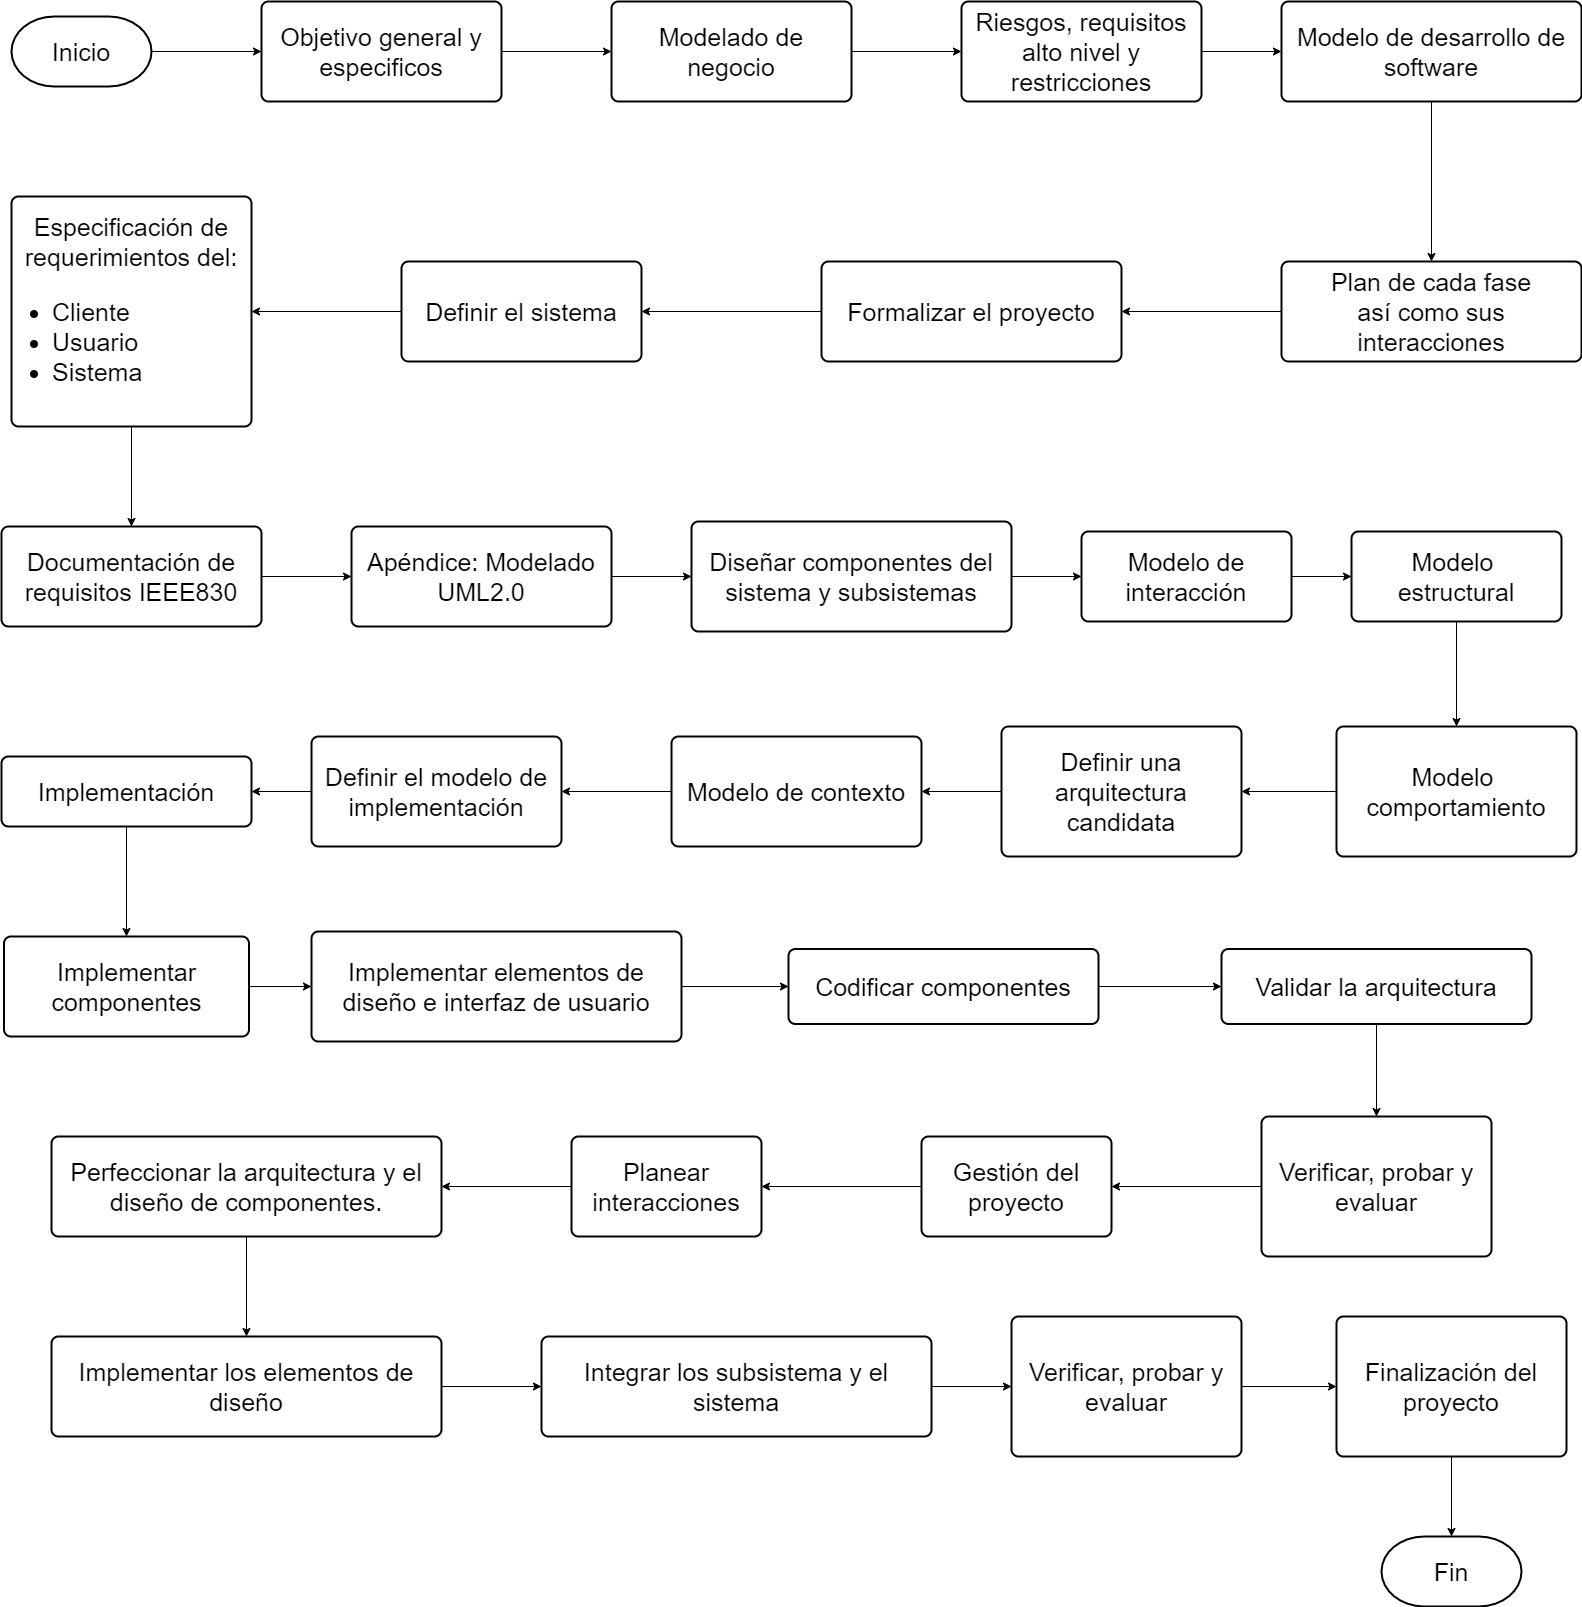

The diagram above was exported from draw.io. Its source (the exported page's mxGraphModel, read from the mxfile embedded in the PNG):
<mxGraphModel dx="2236" dy="1600" grid="1" gridSize="10" guides="1" tooltips="1" connect="1" arrows="1" fold="1" page="1" pageScale="1" pageWidth="1654" pageHeight="1736" math="0" shadow="0">
  <root>
    <mxCell id="0" />
    <mxCell id="1" parent="0" />
    <mxCell id="10" value="" style="edgeStyle=orthogonalEdgeStyle;rounded=0;orthogonalLoop=1;jettySize=auto;html=1;" parent="1" source="2" target="4" edge="1">
      <mxGeometry relative="1" as="geometry" />
    </mxCell>
    <mxCell id="2" value="&lt;font style=&quot;font-size: 25px&quot;&gt;Inicio&lt;/font&gt;" style="strokeWidth=2;html=1;shape=mxgraph.flowchart.terminator;whiteSpace=wrap;" parent="1" vertex="1">
      <mxGeometry x="50" y="80" width="140" height="70" as="geometry" />
    </mxCell>
    <mxCell id="3" value="&lt;font style=&quot;font-size: 25px&quot;&gt;Fin&lt;br&gt;&lt;/font&gt;" style="strokeWidth=2;html=1;shape=mxgraph.flowchart.terminator;whiteSpace=wrap;" parent="1" vertex="1">
      <mxGeometry x="1420" y="1600" width="140" height="70" as="geometry" />
    </mxCell>
    <mxCell id="11" value="" style="edgeStyle=orthogonalEdgeStyle;rounded=0;orthogonalLoop=1;jettySize=auto;html=1;" parent="1" source="4" target="5" edge="1">
      <mxGeometry relative="1" as="geometry" />
    </mxCell>
    <mxCell id="4" value="&lt;font style=&quot;font-size: 25px&quot;&gt;Objetivo general y especificos&lt;/font&gt;" style="rounded=1;whiteSpace=wrap;html=1;absoluteArcSize=1;arcSize=14;strokeWidth=2;" parent="1" vertex="1">
      <mxGeometry x="300" y="65" width="240" height="100" as="geometry" />
    </mxCell>
    <mxCell id="13" value="" style="edgeStyle=orthogonalEdgeStyle;rounded=0;orthogonalLoop=1;jettySize=auto;html=1;" parent="1" source="5" target="6" edge="1">
      <mxGeometry relative="1" as="geometry" />
    </mxCell>
    <mxCell id="5" value="&lt;font style=&quot;font-size: 25px&quot;&gt;Modelado de negocio&lt;/font&gt;" style="rounded=1;whiteSpace=wrap;html=1;absoluteArcSize=1;arcSize=14;strokeWidth=2;" parent="1" vertex="1">
      <mxGeometry x="650" y="65" width="240" height="100" as="geometry" />
    </mxCell>
    <mxCell id="14" value="" style="edgeStyle=orthogonalEdgeStyle;rounded=0;orthogonalLoop=1;jettySize=auto;html=1;" parent="1" source="6" target="7" edge="1">
      <mxGeometry relative="1" as="geometry" />
    </mxCell>
    <mxCell id="6" value="&lt;div&gt;&lt;span style=&quot;font-size: 25px&quot;&gt;Riesgos, requisitos alto nivel y&lt;/span&gt;&lt;/div&gt;&lt;div&gt;&lt;span style=&quot;font-size: 25px&quot;&gt;restricciones&lt;/span&gt;&lt;/div&gt;" style="rounded=1;whiteSpace=wrap;html=1;absoluteArcSize=1;arcSize=14;strokeWidth=2;" parent="1" vertex="1">
      <mxGeometry x="1000" y="65" width="240" height="100" as="geometry" />
    </mxCell>
    <mxCell id="15" value="" style="edgeStyle=orthogonalEdgeStyle;rounded=0;orthogonalLoop=1;jettySize=auto;html=1;" parent="1" source="7" target="8" edge="1">
      <mxGeometry relative="1" as="geometry" />
    </mxCell>
    <mxCell id="7" value="&lt;div&gt;&lt;span style=&quot;font-size: 25px&quot;&gt;Modelo de desarrollo de software&lt;/span&gt;&lt;/div&gt;" style="rounded=1;whiteSpace=wrap;html=1;absoluteArcSize=1;arcSize=14;strokeWidth=2;" parent="1" vertex="1">
      <mxGeometry x="1320" y="65" width="300" height="100" as="geometry" />
    </mxCell>
    <mxCell id="16" value="" style="edgeStyle=orthogonalEdgeStyle;rounded=0;orthogonalLoop=1;jettySize=auto;html=1;" parent="1" source="8" target="9" edge="1">
      <mxGeometry relative="1" as="geometry" />
    </mxCell>
    <mxCell id="8" value="&lt;div&gt;&lt;span style=&quot;font-size: 25px&quot;&gt;Plan de cada fase&lt;/span&gt;&lt;/div&gt;&lt;div&gt;&lt;span style=&quot;font-size: 25px&quot;&gt;así como sus interacciones&lt;/span&gt;&lt;/div&gt;" style="rounded=1;whiteSpace=wrap;html=1;absoluteArcSize=1;arcSize=14;strokeWidth=2;" parent="1" vertex="1">
      <mxGeometry x="1320" y="325" width="300" height="100" as="geometry" />
    </mxCell>
    <mxCell id="18" value="" style="edgeStyle=orthogonalEdgeStyle;rounded=0;orthogonalLoop=1;jettySize=auto;html=1;" parent="1" source="9" target="17" edge="1">
      <mxGeometry relative="1" as="geometry" />
    </mxCell>
    <mxCell id="9" value="&lt;span style=&quot;font-size: 25px&quot;&gt;Formalizar el proyecto&lt;/span&gt;" style="rounded=1;whiteSpace=wrap;html=1;absoluteArcSize=1;arcSize=14;strokeWidth=2;" parent="1" vertex="1">
      <mxGeometry x="860" y="325" width="300" height="100" as="geometry" />
    </mxCell>
    <mxCell id="12" style="edgeStyle=orthogonalEdgeStyle;rounded=0;orthogonalLoop=1;jettySize=auto;html=1;exitX=0.5;exitY=1;exitDx=0;exitDy=0;" parent="1" source="6" target="6" edge="1">
      <mxGeometry relative="1" as="geometry" />
    </mxCell>
    <mxCell id="20" value="" style="edgeStyle=orthogonalEdgeStyle;rounded=0;orthogonalLoop=1;jettySize=auto;html=1;" parent="1" source="17" target="19" edge="1">
      <mxGeometry relative="1" as="geometry" />
    </mxCell>
    <mxCell id="17" value="&lt;span style=&quot;font-size: 25px&quot;&gt;Definir el sistema&lt;/span&gt;" style="rounded=1;whiteSpace=wrap;html=1;absoluteArcSize=1;arcSize=14;strokeWidth=2;" parent="1" vertex="1">
      <mxGeometry x="440" y="325" width="240" height="100" as="geometry" />
    </mxCell>
    <mxCell id="22" value="" style="edgeStyle=orthogonalEdgeStyle;rounded=0;orthogonalLoop=1;jettySize=auto;html=1;" parent="1" source="19" target="21" edge="1">
      <mxGeometry relative="1" as="geometry" />
    </mxCell>
    <mxCell id="19" value="&lt;span style=&quot;font-size: 25px&quot;&gt;Especificación de requerimientos del:&lt;br&gt;&lt;ul&gt;&lt;li style=&quot;text-align: justify&quot;&gt;&lt;span style=&quot;font-size: 25px&quot;&gt;Cliente&lt;/span&gt;&lt;/li&gt;&lt;li style=&quot;text-align: justify&quot;&gt;&lt;span style=&quot;font-size: 25px&quot;&gt;Usuario&lt;/span&gt;&lt;/li&gt;&lt;li style=&quot;text-align: justify&quot;&gt;&lt;span style=&quot;font-size: 25px&quot;&gt;Sistema&lt;/span&gt;&lt;/li&gt;&lt;/ul&gt;&lt;/span&gt;" style="rounded=1;whiteSpace=wrap;html=1;absoluteArcSize=1;arcSize=14;strokeWidth=2;" parent="1" vertex="1">
      <mxGeometry x="50" y="260" width="240" height="230" as="geometry" />
    </mxCell>
    <mxCell id="24" value="" style="edgeStyle=orthogonalEdgeStyle;rounded=0;orthogonalLoop=1;jettySize=auto;html=1;" parent="1" source="21" target="23" edge="1">
      <mxGeometry relative="1" as="geometry" />
    </mxCell>
    <mxCell id="21" value="&lt;span style=&quot;font-size: 25px&quot;&gt;Documentación de requisitos IEEE830&lt;/span&gt;" style="rounded=1;whiteSpace=wrap;html=1;absoluteArcSize=1;arcSize=14;strokeWidth=2;" parent="1" vertex="1">
      <mxGeometry x="40" y="590" width="260" height="100" as="geometry" />
    </mxCell>
    <mxCell id="26" value="" style="edgeStyle=orthogonalEdgeStyle;rounded=0;orthogonalLoop=1;jettySize=auto;html=1;" parent="1" source="23" target="25" edge="1">
      <mxGeometry relative="1" as="geometry" />
    </mxCell>
    <mxCell id="23" value="&lt;span style=&quot;font-size: 25px&quot;&gt;Apéndice: Modelado UML2.0&lt;/span&gt;" style="rounded=1;whiteSpace=wrap;html=1;absoluteArcSize=1;arcSize=14;strokeWidth=2;" parent="1" vertex="1">
      <mxGeometry x="390" y="590" width="260" height="100" as="geometry" />
    </mxCell>
    <mxCell id="28" value="" style="edgeStyle=orthogonalEdgeStyle;rounded=0;orthogonalLoop=1;jettySize=auto;html=1;" parent="1" source="25" target="27" edge="1">
      <mxGeometry relative="1" as="geometry" />
    </mxCell>
    <mxCell id="25" value="&lt;span style=&quot;font-size: 25px&quot;&gt;Diseñar componentes del sistema y subsistemas&lt;/span&gt;" style="rounded=1;whiteSpace=wrap;html=1;absoluteArcSize=1;arcSize=14;strokeWidth=2;" parent="1" vertex="1">
      <mxGeometry x="730" y="585" width="320" height="110" as="geometry" />
    </mxCell>
    <mxCell id="30" value="" style="edgeStyle=orthogonalEdgeStyle;rounded=0;orthogonalLoop=1;jettySize=auto;html=1;" parent="1" source="27" target="29" edge="1">
      <mxGeometry relative="1" as="geometry" />
    </mxCell>
    <mxCell id="27" value="&lt;span style=&quot;font-size: 25px&quot;&gt;Modelo de interacción&lt;/span&gt;" style="rounded=1;whiteSpace=wrap;html=1;absoluteArcSize=1;arcSize=14;strokeWidth=2;" parent="1" vertex="1">
      <mxGeometry x="1120" y="595" width="210" height="90" as="geometry" />
    </mxCell>
    <mxCell id="32" value="" style="edgeStyle=orthogonalEdgeStyle;rounded=0;orthogonalLoop=1;jettySize=auto;html=1;" parent="1" source="29" target="31" edge="1">
      <mxGeometry relative="1" as="geometry" />
    </mxCell>
    <mxCell id="29" value="&lt;span style=&quot;font-size: 25px&quot;&gt;Modelo&amp;nbsp;&lt;br&gt;&lt;/span&gt;&lt;span style=&quot;font-size: 25px&quot;&gt;estructural&lt;/span&gt;" style="rounded=1;whiteSpace=wrap;html=1;absoluteArcSize=1;arcSize=14;strokeWidth=2;" parent="1" vertex="1">
      <mxGeometry x="1390" y="595" width="210" height="90" as="geometry" />
    </mxCell>
    <mxCell id="34" value="" style="edgeStyle=orthogonalEdgeStyle;rounded=0;orthogonalLoop=1;jettySize=auto;html=1;" parent="1" source="31" target="33" edge="1">
      <mxGeometry relative="1" as="geometry" />
    </mxCell>
    <mxCell id="31" value="&lt;span style=&quot;font-size: 25px&quot;&gt;Modelo&amp;nbsp;&lt;br&gt;&lt;/span&gt;&lt;span style=&quot;font-size: 25px&quot;&gt;comportamiento&lt;/span&gt;" style="rounded=1;whiteSpace=wrap;html=1;absoluteArcSize=1;arcSize=14;strokeWidth=2;" parent="1" vertex="1">
      <mxGeometry x="1375" y="790" width="240" height="130" as="geometry" />
    </mxCell>
    <mxCell id="36" value="" style="edgeStyle=orthogonalEdgeStyle;rounded=0;orthogonalLoop=1;jettySize=auto;html=1;" parent="1" source="33" target="35" edge="1">
      <mxGeometry relative="1" as="geometry" />
    </mxCell>
    <mxCell id="33" value="&lt;span style=&quot;font-size: 25px&quot;&gt;Definir una arquitectura candidata&lt;/span&gt;" style="rounded=1;whiteSpace=wrap;html=1;absoluteArcSize=1;arcSize=14;strokeWidth=2;" parent="1" vertex="1">
      <mxGeometry x="1040" y="790" width="240" height="130" as="geometry" />
    </mxCell>
    <mxCell id="38" value="" style="edgeStyle=orthogonalEdgeStyle;rounded=0;orthogonalLoop=1;jettySize=auto;html=1;" parent="1" source="35" target="37" edge="1">
      <mxGeometry relative="1" as="geometry" />
    </mxCell>
    <mxCell id="35" value="&lt;span style=&quot;font-size: 25px&quot;&gt;Modelo de contexto&lt;/span&gt;" style="rounded=1;whiteSpace=wrap;html=1;absoluteArcSize=1;arcSize=14;strokeWidth=2;" parent="1" vertex="1">
      <mxGeometry x="710" y="800" width="250" height="110" as="geometry" />
    </mxCell>
    <mxCell id="40" value="" style="edgeStyle=orthogonalEdgeStyle;rounded=0;orthogonalLoop=1;jettySize=auto;html=1;" parent="1" source="37" target="39" edge="1">
      <mxGeometry relative="1" as="geometry" />
    </mxCell>
    <mxCell id="37" value="&lt;span style=&quot;font-size: 25px&quot;&gt;Definir el modelo de implementación&lt;/span&gt;" style="rounded=1;whiteSpace=wrap;html=1;absoluteArcSize=1;arcSize=14;strokeWidth=2;" parent="1" vertex="1">
      <mxGeometry x="350" y="800" width="250" height="110" as="geometry" />
    </mxCell>
    <mxCell id="42" value="" style="edgeStyle=orthogonalEdgeStyle;rounded=0;orthogonalLoop=1;jettySize=auto;html=1;" parent="1" source="39" target="41" edge="1">
      <mxGeometry relative="1" as="geometry" />
    </mxCell>
    <mxCell id="39" value="&lt;span style=&quot;font-size: 25px&quot;&gt;Implementación&lt;/span&gt;" style="rounded=1;whiteSpace=wrap;html=1;absoluteArcSize=1;arcSize=14;strokeWidth=2;" parent="1" vertex="1">
      <mxGeometry x="40" y="820" width="250" height="70" as="geometry" />
    </mxCell>
    <mxCell id="44" value="" style="edgeStyle=orthogonalEdgeStyle;rounded=0;orthogonalLoop=1;jettySize=auto;html=1;" parent="1" source="41" target="43" edge="1">
      <mxGeometry relative="1" as="geometry" />
    </mxCell>
    <mxCell id="41" value="&lt;span style=&quot;font-size: 25px&quot;&gt;Implementar componentes&lt;/span&gt;" style="rounded=1;whiteSpace=wrap;html=1;absoluteArcSize=1;arcSize=14;strokeWidth=2;" parent="1" vertex="1">
      <mxGeometry x="42.5" y="1000" width="245" height="100" as="geometry" />
    </mxCell>
    <mxCell id="46" value="" style="edgeStyle=orthogonalEdgeStyle;rounded=0;orthogonalLoop=1;jettySize=auto;html=1;" parent="1" source="43" target="45" edge="1">
      <mxGeometry relative="1" as="geometry" />
    </mxCell>
    <mxCell id="43" value="&lt;span style=&quot;font-size: 25px&quot;&gt;Implementar elementos de diseño e interfaz de usuario&lt;/span&gt;" style="rounded=1;whiteSpace=wrap;html=1;absoluteArcSize=1;arcSize=14;strokeWidth=2;" parent="1" vertex="1">
      <mxGeometry x="350" y="995" width="370" height="110" as="geometry" />
    </mxCell>
    <mxCell id="48" value="" style="edgeStyle=orthogonalEdgeStyle;rounded=0;orthogonalLoop=1;jettySize=auto;html=1;" parent="1" source="45" target="47" edge="1">
      <mxGeometry relative="1" as="geometry" />
    </mxCell>
    <mxCell id="45" value="&lt;span style=&quot;font-size: 25px&quot;&gt;Codificar componentes&lt;/span&gt;" style="rounded=1;whiteSpace=wrap;html=1;absoluteArcSize=1;arcSize=14;strokeWidth=2;" parent="1" vertex="1">
      <mxGeometry x="827" y="1012.5" width="310" height="75" as="geometry" />
    </mxCell>
    <mxCell id="50" value="" style="edgeStyle=orthogonalEdgeStyle;rounded=0;orthogonalLoop=1;jettySize=auto;html=1;" parent="1" source="47" target="49" edge="1">
      <mxGeometry relative="1" as="geometry" />
    </mxCell>
    <mxCell id="47" value="&lt;span style=&quot;font-size: 25px&quot;&gt;Validar la arquitectura&lt;/span&gt;" style="rounded=1;whiteSpace=wrap;html=1;absoluteArcSize=1;arcSize=14;strokeWidth=2;" parent="1" vertex="1">
      <mxGeometry x="1260" y="1012.5" width="310" height="75" as="geometry" />
    </mxCell>
    <mxCell id="52" value="" style="edgeStyle=orthogonalEdgeStyle;rounded=0;orthogonalLoop=1;jettySize=auto;html=1;" parent="1" source="49" target="51" edge="1">
      <mxGeometry relative="1" as="geometry" />
    </mxCell>
    <mxCell id="49" value="&lt;span style=&quot;font-size: 25px&quot;&gt;Verificar, probar y evaluar&lt;/span&gt;" style="rounded=1;whiteSpace=wrap;html=1;absoluteArcSize=1;arcSize=14;strokeWidth=2;" parent="1" vertex="1">
      <mxGeometry x="1300" y="1180" width="230" height="140" as="geometry" />
    </mxCell>
    <mxCell id="54" value="" style="edgeStyle=orthogonalEdgeStyle;rounded=0;orthogonalLoop=1;jettySize=auto;html=1;" parent="1" source="51" target="53" edge="1">
      <mxGeometry relative="1" as="geometry" />
    </mxCell>
    <mxCell id="51" value="&lt;span style=&quot;font-size: 25px&quot;&gt;Gestión del proyecto&lt;/span&gt;" style="rounded=1;whiteSpace=wrap;html=1;absoluteArcSize=1;arcSize=14;strokeWidth=2;" parent="1" vertex="1">
      <mxGeometry x="960" y="1200" width="190" height="100" as="geometry" />
    </mxCell>
    <mxCell id="56" value="" style="edgeStyle=orthogonalEdgeStyle;rounded=0;orthogonalLoop=1;jettySize=auto;html=1;" parent="1" source="53" target="55" edge="1">
      <mxGeometry relative="1" as="geometry" />
    </mxCell>
    <mxCell id="53" value="&lt;span style=&quot;font-size: 25px&quot;&gt;Planear interacciones&lt;/span&gt;" style="rounded=1;whiteSpace=wrap;html=1;absoluteArcSize=1;arcSize=14;strokeWidth=2;" parent="1" vertex="1">
      <mxGeometry x="610" y="1200" width="190" height="100" as="geometry" />
    </mxCell>
    <mxCell id="58" value="" style="edgeStyle=orthogonalEdgeStyle;rounded=0;orthogonalLoop=1;jettySize=auto;html=1;" parent="1" source="55" target="57" edge="1">
      <mxGeometry relative="1" as="geometry" />
    </mxCell>
    <mxCell id="55" value="&lt;span style=&quot;font-size: 25px&quot;&gt;Perfeccionar la arquitectura y el diseño de componentes.&lt;/span&gt;" style="rounded=1;whiteSpace=wrap;html=1;absoluteArcSize=1;arcSize=14;strokeWidth=2;" parent="1" vertex="1">
      <mxGeometry x="90" y="1200" width="390" height="100" as="geometry" />
    </mxCell>
    <mxCell id="60" value="" style="edgeStyle=orthogonalEdgeStyle;rounded=0;orthogonalLoop=1;jettySize=auto;html=1;" parent="1" source="57" target="59" edge="1">
      <mxGeometry relative="1" as="geometry" />
    </mxCell>
    <mxCell id="57" value="&lt;span style=&quot;font-size: 25px&quot;&gt;Implementar los elementos de diseño&lt;/span&gt;" style="rounded=1;whiteSpace=wrap;html=1;absoluteArcSize=1;arcSize=14;strokeWidth=2;" parent="1" vertex="1">
      <mxGeometry x="90" y="1400" width="390" height="100" as="geometry" />
    </mxCell>
    <mxCell id="62" value="" style="edgeStyle=orthogonalEdgeStyle;rounded=0;orthogonalLoop=1;jettySize=auto;html=1;" parent="1" source="59" target="61" edge="1">
      <mxGeometry relative="1" as="geometry" />
    </mxCell>
    <mxCell id="59" value="&lt;span style=&quot;font-size: 25px&quot;&gt;Integrar los subsistema y el sistema&lt;/span&gt;" style="rounded=1;whiteSpace=wrap;html=1;absoluteArcSize=1;arcSize=14;strokeWidth=2;" parent="1" vertex="1">
      <mxGeometry x="580" y="1400" width="390" height="100" as="geometry" />
    </mxCell>
    <mxCell id="68" value="" style="edgeStyle=orthogonalEdgeStyle;rounded=0;orthogonalLoop=1;jettySize=auto;html=1;" parent="1" source="61" target="67" edge="1">
      <mxGeometry relative="1" as="geometry" />
    </mxCell>
    <mxCell id="61" value="&lt;span style=&quot;font-size: 25px&quot;&gt;Verificar, probar y evaluar&lt;/span&gt;" style="rounded=1;whiteSpace=wrap;html=1;absoluteArcSize=1;arcSize=14;strokeWidth=2;" parent="1" vertex="1">
      <mxGeometry x="1050" y="1380" width="230" height="140" as="geometry" />
    </mxCell>
    <mxCell id="69" value="" style="edgeStyle=orthogonalEdgeStyle;rounded=0;orthogonalLoop=1;jettySize=auto;html=1;" parent="1" source="67" target="3" edge="1">
      <mxGeometry relative="1" as="geometry" />
    </mxCell>
    <mxCell id="67" value="&lt;span style=&quot;font-size: 25px&quot;&gt;Finalización del proyecto&lt;/span&gt;" style="rounded=1;whiteSpace=wrap;html=1;absoluteArcSize=1;arcSize=14;strokeWidth=2;" parent="1" vertex="1">
      <mxGeometry x="1375" y="1380" width="230" height="140" as="geometry" />
    </mxCell>
  </root>
</mxGraphModel>